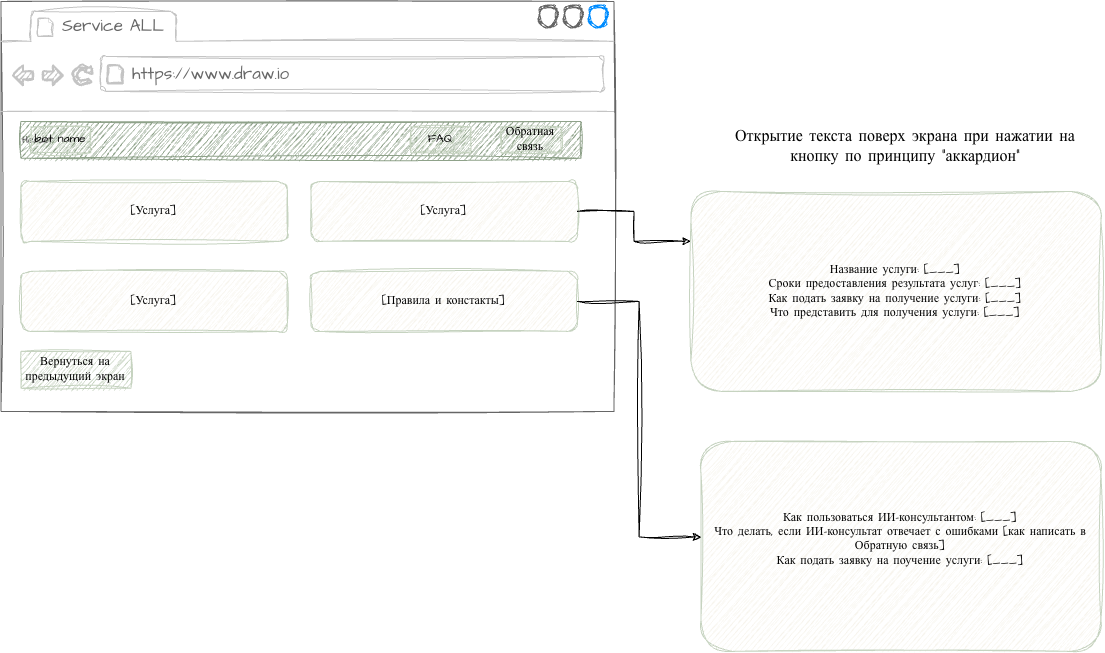

The diagram above was exported from draw.io. Its source (the exported page's mxGraphModel, read from the mxfile embedded in the PNG):
<mxGraphModel dx="1057" dy="824" grid="1" gridSize="10" guides="1" tooltips="1" connect="1" arrows="1" fold="1" page="1" pageScale="1" pageWidth="827" pageHeight="1169" math="0" shadow="0">
  <root>
    <mxCell id="0" />
    <mxCell id="1" parent="0" />
    <mxCell id="HTgo22bPVFAKbN-oE2Fx-1" parent="1" style="strokeWidth=1;shadow=0;dashed=0;align=center;html=1;shape=mxgraph.mockup.containers.browserWindow;rSize=0;strokeColor=#666666;strokeColor2=#008cff;strokeColor3=#c4c4c4;mainText=,;recursiveResize=0;sketch=1;hachureGap=4;jiggle=2;curveFitting=1;fontFamily=Architects Daughter;fontSource=https://fonts.googleapis.com/css?family=Architects+Daughter;fontStyle=1" value="" vertex="1">
      <mxGeometry height="410" width="613" x="180" y="490" as="geometry" />
    </mxCell>
    <mxCell id="HTgo22bPVFAKbN-oE2Fx-2" parent="HTgo22bPVFAKbN-oE2Fx-1" style="strokeWidth=1;shadow=0;dashed=0;align=center;html=1;shape=mxgraph.mockup.containers.anchor;fontSize=17;fontColor=#666666;align=left;whiteSpace=wrap;sketch=1;hachureGap=4;jiggle=2;curveFitting=1;fontFamily=Architects Daughter;fontSource=https://fonts.googleapis.com/css?family=Architects+Daughter;" value="Service ALL" vertex="1">
      <mxGeometry height="26" width="110" x="60" y="12" as="geometry" />
    </mxCell>
    <mxCell id="HTgo22bPVFAKbN-oE2Fx-3" parent="HTgo22bPVFAKbN-oE2Fx-1" style="strokeWidth=1;shadow=0;dashed=0;align=center;html=1;shape=mxgraph.mockup.containers.anchor;rSize=0;fontSize=17;fontColor=#666666;align=left;sketch=1;hachureGap=4;jiggle=2;curveFitting=1;fontFamily=Architects Daughter;fontSource=https://fonts.googleapis.com/css?family=Architects+Daughter;" value="https://www.draw.io" vertex="1">
      <mxGeometry height="26" width="250" x="130" y="60" as="geometry" />
    </mxCell>
    <mxCell id="HTgo22bPVFAKbN-oE2Fx-4" parent="HTgo22bPVFAKbN-oE2Fx-1" style="whiteSpace=wrap;html=1;shadow=0;dashed=0;fontSize=10;align=left;fillColor=light-dark(#8fa28a, #121212);strokeColor=light-dark(#8fa28a, #959595);fontColor=#4D4D4D;sketch=1;hachureGap=4;jiggle=2;curveFitting=1;fontFamily=Architects Daughter;fontSource=https://fonts.googleapis.com/css?family=Architects+Daughter;" value="Header" vertex="1">
      <mxGeometry height="36.88" width="560" x="20" y="120" as="geometry" />
    </mxCell>
    <mxCell id="HTgo22bPVFAKbN-oE2Fx-5" parent="HTgo22bPVFAKbN-oE2Fx-1" style="rounded=0;whiteSpace=wrap;html=1;sketch=1;hachureGap=4;jiggle=2;curveFitting=1;fontFamily=Architects Daughter;fontSource=https://fonts.googleapis.com/css?family=Architects+Daughter;fillColor=light-dark(#c6d3c0, #ededed);strokeColor=light-dark(#c6d3c0, #ededed);" value="bot name" vertex="1">
      <mxGeometry height="26" width="60" x="30" y="125.44" as="geometry" />
    </mxCell>
    <mxCell id="HTgo22bPVFAKbN-oE2Fx-6" parent="HTgo22bPVFAKbN-oE2Fx-1" style="rounded=0;whiteSpace=wrap;html=1;sketch=1;hachureGap=4;jiggle=2;curveFitting=1;fontFamily=Architects Daughter;fontSource=https://fonts.googleapis.com/css?family=Architects+Daughter;fillColor=light-dark(#c6d3c0, #ededed);strokeColor=light-dark(#c6d3c0, #ededed);" value="Обратная связь" vertex="1">
      <mxGeometry height="26" width="60" x="500" y="125.44" as="geometry" />
    </mxCell>
    <mxCell id="HTgo22bPVFAKbN-oE2Fx-7" parent="HTgo22bPVFAKbN-oE2Fx-1" style="rounded=0;whiteSpace=wrap;html=1;sketch=1;hachureGap=4;jiggle=2;curveFitting=1;fontFamily=Architects Daughter;fontSource=https://fonts.googleapis.com/css?family=Architects+Daughter;fillColor=light-dark(#c6d3c0, #ededed);strokeColor=light-dark(#c6d3c0, #ededed);" value="FAQ" vertex="1">
      <mxGeometry height="26" width="60" x="410" y="125.44" as="geometry" />
    </mxCell>
    <mxCell id="HTgo22bPVFAKbN-oE2Fx-11" parent="HTgo22bPVFAKbN-oE2Fx-1" style="rounded=1;whiteSpace=wrap;html=1;sketch=1;hachureGap=4;jiggle=2;curveFitting=1;fontFamily=Architects Daughter;fontSource=https://fonts.googleapis.com/css?family=Architects+Daughter;fillColor=light-dark(#f7f4ed, #ededed);strokeColor=light-dark(#c6d3c0, #ededed);" value="[Услуга]" vertex="1">
      <mxGeometry height="60" width="266.5" x="20" y="180" as="geometry" />
    </mxCell>
    <mxCell id="HTgo22bPVFAKbN-oE2Fx-35" parent="HTgo22bPVFAKbN-oE2Fx-1" style="rounded=1;whiteSpace=wrap;html=1;sketch=1;hachureGap=4;jiggle=2;curveFitting=1;fontFamily=Architects Daughter;fontSource=https://fonts.googleapis.com/css?family=Architects+Daughter;fillColor=light-dark(#f7f4ed, #ededed);strokeColor=light-dark(#c6d3c0, #ededed);" value="[Услуга]" vertex="1">
      <mxGeometry height="60" width="266.5" x="310" y="180" as="geometry" />
    </mxCell>
    <mxCell id="HTgo22bPVFAKbN-oE2Fx-36" parent="HTgo22bPVFAKbN-oE2Fx-1" style="rounded=1;whiteSpace=wrap;html=1;sketch=1;hachureGap=4;jiggle=2;curveFitting=1;fontFamily=Architects Daughter;fontSource=https://fonts.googleapis.com/css?family=Architects+Daughter;fillColor=light-dark(#f7f4ed, #ededed);strokeColor=light-dark(#c6d3c0, #ededed);" value="[Услуга]" vertex="1">
      <mxGeometry height="60" width="266.5" x="20" y="270" as="geometry" />
    </mxCell>
    <mxCell id="HTgo22bPVFAKbN-oE2Fx-37" parent="HTgo22bPVFAKbN-oE2Fx-1" style="rounded=1;whiteSpace=wrap;html=1;sketch=1;hachureGap=4;jiggle=2;curveFitting=1;fontFamily=Architects Daughter;fontSource=https://fonts.googleapis.com/css?family=Architects+Daughter;fillColor=light-dark(#f7f4ed, #ededed);strokeColor=light-dark(#c6d3c0, #ededed);" value="[Правила и констакты]" vertex="1">
      <mxGeometry height="60" width="266.5" x="310" y="270" as="geometry" />
    </mxCell>
    <mxCell id="rAn5SQ-Me_CJ0TZXGP4H-1" parent="HTgo22bPVFAKbN-oE2Fx-1" style="rounded=0;whiteSpace=wrap;html=1;sketch=1;hachureGap=4;jiggle=2;curveFitting=1;fontFamily=Architects Daughter;fontSource=https://fonts.googleapis.com/css?family=Architects+Daughter;fontStyle=1;fillColor=light-dark(#c6d3c0, #ededed);strokeColor=light-dark(#c6d3c0, #ededed);" value="&lt;span style=&quot;font-weight: 400;&quot;&gt;Вернуться на предыдущий экран&lt;/span&gt;" vertex="1">
      <mxGeometry height="36.88" width="110" x="20" y="350" as="geometry" />
    </mxCell>
    <mxCell id="HTgo22bPVFAKbN-oE2Fx-38" parent="1" style="rounded=1;whiteSpace=wrap;html=1;sketch=1;hachureGap=4;jiggle=2;curveFitting=1;fontFamily=Architects Daughter;fontSource=https://fonts.googleapis.com/css?family=Architects+Daughter;fillColor=light-dark(#f7f4ed, #ededed);strokeColor=light-dark(#c6d3c0, #ededed);" value="Название услуги: [___]&lt;div&gt;Сроки предоставления результата услуг: [___]&lt;/div&gt;&lt;div&gt;Как подать заявку на получение услуги: [___]&lt;/div&gt;&lt;div&gt;Что представить для получения услуги: [___]&lt;/div&gt;" vertex="1">
      <mxGeometry height="200" width="410" x="870" y="680" as="geometry" />
    </mxCell>
    <mxCell id="HTgo22bPVFAKbN-oE2Fx-39" edge="1" parent="1" source="HTgo22bPVFAKbN-oE2Fx-35" style="edgeStyle=orthogonalEdgeStyle;rounded=0;sketch=1;hachureGap=4;jiggle=2;curveFitting=1;orthogonalLoop=1;jettySize=auto;html=1;entryX=0;entryY=0.25;entryDx=0;entryDy=0;fontFamily=Architects Daughter;fontSource=https%3A%2F%2Ffonts.googleapis.com%2Fcss%3Ffamily%3DArchitects%2BDaughter;" target="HTgo22bPVFAKbN-oE2Fx-38">
      <mxGeometry relative="1" as="geometry" />
    </mxCell>
    <mxCell id="HTgo22bPVFAKbN-oE2Fx-40" parent="1" style="text;html=1;whiteSpace=wrap;strokeColor=none;fillColor=none;align=center;verticalAlign=middle;rounded=0;fontFamily=Architects Daughter;fontSource=https%3A%2F%2Ffonts.googleapis.com%2Fcss%3Ffamily%3DArchitects%2BDaughter;" value="&lt;font style=&quot;font-size: 16px;&quot;&gt;Открытие текста поверх экрана при нажатии на кнопку по принципу &quot;аккардион&quot;&lt;/font&gt;" vertex="1">
      <mxGeometry height="30" width="350" x="910" y="620" as="geometry" />
    </mxCell>
    <mxCell id="HTgo22bPVFAKbN-oE2Fx-41" parent="1" style="rounded=1;whiteSpace=wrap;html=1;sketch=1;hachureGap=4;jiggle=2;curveFitting=1;fontFamily=Architects Daughter;fontSource=https://fonts.googleapis.com/css?family=Architects+Daughter;fillColor=light-dark(#f7f4ed, #ededed);strokeColor=light-dark(#c6d3c0, #ededed);" value="Как пользоваться ИИ-консультантом: [___]&lt;div&gt;Что делать, если ИИ-консультат отвечает с ошибками [как написать в Обратную связь]&lt;div&gt;Как подать заявку на поучение услуги: [___]&lt;/div&gt;&lt;div&gt;&lt;div&gt;&lt;br&gt;&lt;/div&gt;&lt;/div&gt;&lt;/div&gt;" vertex="1">
      <mxGeometry height="210" width="400" x="880" y="930" as="geometry" />
    </mxCell>
    <mxCell id="HTgo22bPVFAKbN-oE2Fx-42" edge="1" parent="1" source="HTgo22bPVFAKbN-oE2Fx-37" style="edgeStyle=orthogonalEdgeStyle;rounded=0;sketch=1;hachureGap=4;jiggle=2;curveFitting=1;orthogonalLoop=1;jettySize=auto;html=1;entryX=0.001;entryY=0.455;entryDx=0;entryDy=0;entryPerimeter=0;fontFamily=Architects Daughter;fontSource=https%3A%2F%2Ffonts.googleapis.com%2Fcss%3Ffamily%3DArchitects%2BDaughter;" target="HTgo22bPVFAKbN-oE2Fx-41">
      <mxGeometry relative="1" as="geometry" />
    </mxCell>
  </root>
</mxGraphModel>